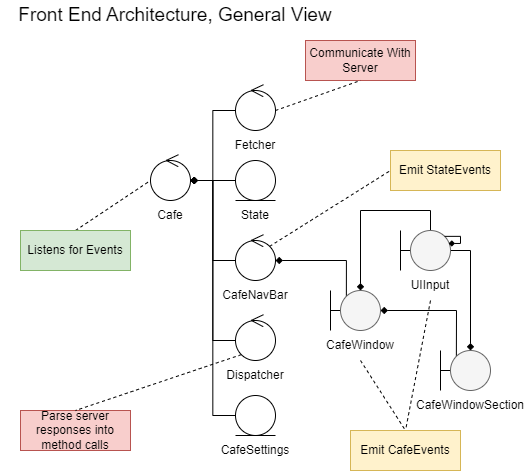

The diagram above was exported from draw.io. Its source (the exported page's mxGraphModel, read from the mxfile embedded in the PNG):
<mxGraphModel dx="691" dy="639" grid="1" gridSize="10" guides="1" tooltips="1" connect="1" arrows="1" fold="1" page="1" pageScale="1" pageWidth="850" pageHeight="1100" math="0" shadow="0">
  <root>
    <mxCell id="0" />
    <mxCell id="1" parent="0" />
    <mxCell id="HYBgNQTE3bM4PDLIilh7-19" value="" style="group" parent="1" vertex="1" connectable="0">
      <mxGeometry x="140" y="170" width="60" height="70" as="geometry" />
    </mxCell>
    <mxCell id="HYBgNQTE3bM4PDLIilh7-15" value="" style="group" parent="HYBgNQTE3bM4PDLIilh7-19" vertex="1" connectable="0">
      <mxGeometry x="10" width="40" height="40" as="geometry" />
    </mxCell>
    <mxCell id="HYBgNQTE3bM4PDLIilh7-16" value="" style="ellipse;whiteSpace=wrap;html=1;aspect=fixed;" parent="HYBgNQTE3bM4PDLIilh7-15" vertex="1">
      <mxGeometry width="40" height="40" as="geometry" />
    </mxCell>
    <mxCell id="HYBgNQTE3bM4PDLIilh7-17" value="" style="endArrow=open;html=1;rounded=0;entryX=0.368;entryY=-0.003;entryDx=0;entryDy=0;entryPerimeter=0;startSize=13;endSize=11;endFill=0;" parent="HYBgNQTE3bM4PDLIilh7-15" target="HYBgNQTE3bM4PDLIilh7-16" edge="1">
      <mxGeometry width="50" height="50" relative="1" as="geometry">
        <mxPoint x="20" as="sourcePoint" />
        <mxPoint x="80" y="-30" as="targetPoint" />
      </mxGeometry>
    </mxCell>
    <mxCell id="HYBgNQTE3bM4PDLIilh7-18" value="Cafe" style="text;html=1;strokeColor=none;fillColor=none;align=center;verticalAlign=middle;whiteSpace=wrap;rounded=0;" parent="HYBgNQTE3bM4PDLIilh7-19" vertex="1">
      <mxGeometry y="40" width="60" height="30" as="geometry" />
    </mxCell>
    <mxCell id="HYBgNQTE3bM4PDLIilh7-63" value="" style="group" parent="1" vertex="1" connectable="0">
      <mxGeometry x="225" y="330" width="60" height="70" as="geometry" />
    </mxCell>
    <mxCell id="HYBgNQTE3bM4PDLIilh7-38" value="" style="group" parent="HYBgNQTE3bM4PDLIilh7-63" vertex="1" connectable="0">
      <mxGeometry x="10" width="40" height="40" as="geometry" />
    </mxCell>
    <mxCell id="HYBgNQTE3bM4PDLIilh7-39" value="" style="ellipse;whiteSpace=wrap;html=1;aspect=fixed;" parent="HYBgNQTE3bM4PDLIilh7-38" vertex="1">
      <mxGeometry width="40" height="40" as="geometry" />
    </mxCell>
    <mxCell id="HYBgNQTE3bM4PDLIilh7-40" value="" style="endArrow=open;html=1;rounded=0;entryX=0.368;entryY=-0.003;entryDx=0;entryDy=0;entryPerimeter=0;startSize=13;endSize=11;endFill=0;" parent="HYBgNQTE3bM4PDLIilh7-38" target="HYBgNQTE3bM4PDLIilh7-39" edge="1">
      <mxGeometry width="50" height="50" relative="1" as="geometry">
        <mxPoint x="20" as="sourcePoint" />
        <mxPoint x="80" y="-30" as="targetPoint" />
      </mxGeometry>
    </mxCell>
    <mxCell id="HYBgNQTE3bM4PDLIilh7-41" value="Dispatcher" style="text;html=1;strokeColor=none;fillColor=none;align=center;verticalAlign=middle;whiteSpace=wrap;rounded=0;" parent="HYBgNQTE3bM4PDLIilh7-63" vertex="1">
      <mxGeometry y="40" width="60" height="30" as="geometry" />
    </mxCell>
    <mxCell id="HYBgNQTE3bM4PDLIilh7-64" value="" style="group" parent="1" vertex="1" connectable="0">
      <mxGeometry x="225" y="250" width="60" height="70" as="geometry" />
    </mxCell>
    <mxCell id="HYBgNQTE3bM4PDLIilh7-30" value="" style="group" parent="HYBgNQTE3bM4PDLIilh7-64" vertex="1" connectable="0">
      <mxGeometry x="10" width="40" height="40" as="geometry" />
    </mxCell>
    <mxCell id="HYBgNQTE3bM4PDLIilh7-31" value="" style="ellipse;whiteSpace=wrap;html=1;aspect=fixed;" parent="HYBgNQTE3bM4PDLIilh7-30" vertex="1">
      <mxGeometry width="40" height="40" as="geometry" />
    </mxCell>
    <mxCell id="HYBgNQTE3bM4PDLIilh7-32" value="" style="endArrow=open;html=1;rounded=0;entryX=0.368;entryY=-0.003;entryDx=0;entryDy=0;entryPerimeter=0;startSize=13;endSize=11;endFill=0;" parent="HYBgNQTE3bM4PDLIilh7-30" target="HYBgNQTE3bM4PDLIilh7-31" edge="1">
      <mxGeometry width="50" height="50" relative="1" as="geometry">
        <mxPoint x="20" as="sourcePoint" />
        <mxPoint x="80" y="-30" as="targetPoint" />
      </mxGeometry>
    </mxCell>
    <mxCell id="HYBgNQTE3bM4PDLIilh7-33" value="CafeNavBar" style="text;html=1;strokeColor=none;fillColor=none;align=center;verticalAlign=middle;whiteSpace=wrap;rounded=0;" parent="HYBgNQTE3bM4PDLIilh7-64" vertex="1">
      <mxGeometry y="40" width="60" height="30" as="geometry" />
    </mxCell>
    <mxCell id="HYBgNQTE3bM4PDLIilh7-65" value="" style="group" parent="1" vertex="1" connectable="0">
      <mxGeometry x="225" y="170" width="60" height="70" as="geometry" />
    </mxCell>
    <mxCell id="HYBgNQTE3bM4PDLIilh7-25" value="State" style="text;html=1;strokeColor=none;fillColor=none;align=center;verticalAlign=middle;whiteSpace=wrap;rounded=0;" parent="HYBgNQTE3bM4PDLIilh7-65" vertex="1">
      <mxGeometry y="40" width="60" height="30" as="geometry" />
    </mxCell>
    <mxCell id="HYBgNQTE3bM4PDLIilh7-26" value="" style="group" parent="HYBgNQTE3bM4PDLIilh7-65" vertex="1" connectable="0">
      <mxGeometry x="10" width="40" height="40" as="geometry" />
    </mxCell>
    <mxCell id="HYBgNQTE3bM4PDLIilh7-27" value="" style="ellipse;whiteSpace=wrap;html=1;aspect=fixed;" parent="HYBgNQTE3bM4PDLIilh7-26" vertex="1">
      <mxGeometry width="40" height="40" as="geometry" />
    </mxCell>
    <mxCell id="HYBgNQTE3bM4PDLIilh7-28" value="" style="endArrow=none;html=1;rounded=0;" parent="HYBgNQTE3bM4PDLIilh7-26" edge="1">
      <mxGeometry width="50" height="50" relative="1" as="geometry">
        <mxPoint y="40" as="sourcePoint" />
        <mxPoint x="40" y="40" as="targetPoint" />
      </mxGeometry>
    </mxCell>
    <mxCell id="HYBgNQTE3bM4PDLIilh7-67" value="" style="group" parent="1" vertex="1" connectable="0">
      <mxGeometry x="225" y="100" width="60" height="70" as="geometry" />
    </mxCell>
    <mxCell id="HYBgNQTE3bM4PDLIilh7-24" value="Fetcher" style="text;html=1;strokeColor=none;fillColor=none;align=center;verticalAlign=middle;whiteSpace=wrap;rounded=0;" parent="HYBgNQTE3bM4PDLIilh7-67" vertex="1">
      <mxGeometry y="40" width="60" height="30" as="geometry" />
    </mxCell>
    <mxCell id="HYBgNQTE3bM4PDLIilh7-66" value="" style="group" parent="HYBgNQTE3bM4PDLIilh7-67" vertex="1" connectable="0">
      <mxGeometry x="10" width="40" height="40" as="geometry" />
    </mxCell>
    <mxCell id="HYBgNQTE3bM4PDLIilh7-22" value="" style="ellipse;whiteSpace=wrap;html=1;aspect=fixed;" parent="HYBgNQTE3bM4PDLIilh7-66" vertex="1">
      <mxGeometry width="40" height="40" as="geometry" />
    </mxCell>
    <mxCell id="HYBgNQTE3bM4PDLIilh7-23" value="" style="endArrow=open;html=1;rounded=0;entryX=0.368;entryY=-0.003;entryDx=0;entryDy=0;entryPerimeter=0;startSize=13;endSize=11;endFill=0;" parent="HYBgNQTE3bM4PDLIilh7-66" target="HYBgNQTE3bM4PDLIilh7-22" edge="1">
      <mxGeometry width="50" height="50" relative="1" as="geometry">
        <mxPoint x="20" as="sourcePoint" />
        <mxPoint x="80" y="-30" as="targetPoint" />
      </mxGeometry>
    </mxCell>
    <mxCell id="HYBgNQTE3bM4PDLIilh7-68" value="" style="group" parent="1" vertex="1" connectable="0">
      <mxGeometry x="225" y="405" width="60" height="70" as="geometry" />
    </mxCell>
    <mxCell id="HYBgNQTE3bM4PDLIilh7-34" value="CafeSettings" style="text;html=1;strokeColor=none;fillColor=none;align=center;verticalAlign=middle;whiteSpace=wrap;rounded=0;" parent="HYBgNQTE3bM4PDLIilh7-68" vertex="1">
      <mxGeometry y="40" width="60" height="30" as="geometry" />
    </mxCell>
    <mxCell id="HYBgNQTE3bM4PDLIilh7-35" value="" style="group" parent="HYBgNQTE3bM4PDLIilh7-68" vertex="1" connectable="0">
      <mxGeometry x="10" width="40" height="40" as="geometry" />
    </mxCell>
    <mxCell id="HYBgNQTE3bM4PDLIilh7-36" value="" style="ellipse;whiteSpace=wrap;html=1;aspect=fixed;" parent="HYBgNQTE3bM4PDLIilh7-35" vertex="1">
      <mxGeometry width="40" height="40" as="geometry" />
    </mxCell>
    <mxCell id="HYBgNQTE3bM4PDLIilh7-37" value="" style="endArrow=none;html=1;rounded=0;" parent="HYBgNQTE3bM4PDLIilh7-35" edge="1">
      <mxGeometry width="50" height="50" relative="1" as="geometry">
        <mxPoint y="40" as="sourcePoint" />
        <mxPoint x="40" y="40" as="targetPoint" />
      </mxGeometry>
    </mxCell>
    <mxCell id="HYBgNQTE3bM4PDLIilh7-80" style="edgeStyle=elbowEdgeStyle;rounded=0;orthogonalLoop=1;jettySize=auto;html=1;exitX=0;exitY=0.5;exitDx=0;exitDy=0;entryX=1;entryY=0.5;entryDx=0;entryDy=0;endArrow=diamond;endFill=1;startSize=13;endSize=5;" parent="1" source="HYBgNQTE3bM4PDLIilh7-22" target="HYBgNQTE3bM4PDLIilh7-16" edge="1">
      <mxGeometry relative="1" as="geometry" />
    </mxCell>
    <mxCell id="HYBgNQTE3bM4PDLIilh7-81" style="edgeStyle=elbowEdgeStyle;rounded=0;orthogonalLoop=1;jettySize=auto;html=1;exitX=0;exitY=0.5;exitDx=0;exitDy=0;entryX=1;entryY=0.5;entryDx=0;entryDy=0;endArrow=diamond;endFill=1;startSize=13;endSize=5;" parent="1" source="HYBgNQTE3bM4PDLIilh7-27" target="HYBgNQTE3bM4PDLIilh7-16" edge="1">
      <mxGeometry relative="1" as="geometry" />
    </mxCell>
    <mxCell id="HYBgNQTE3bM4PDLIilh7-82" style="edgeStyle=elbowEdgeStyle;rounded=0;orthogonalLoop=1;jettySize=auto;html=1;exitX=0;exitY=0.5;exitDx=0;exitDy=0;entryX=1;entryY=0.5;entryDx=0;entryDy=0;endArrow=diamond;endFill=1;startSize=13;endSize=5;" parent="1" source="HYBgNQTE3bM4PDLIilh7-31" target="HYBgNQTE3bM4PDLIilh7-16" edge="1">
      <mxGeometry relative="1" as="geometry" />
    </mxCell>
    <mxCell id="HYBgNQTE3bM4PDLIilh7-83" style="edgeStyle=elbowEdgeStyle;rounded=0;orthogonalLoop=1;jettySize=auto;html=1;exitX=0;exitY=0.5;exitDx=0;exitDy=0;entryX=1;entryY=0.5;entryDx=0;entryDy=0;endArrow=diamond;endFill=1;startSize=13;endSize=5;" parent="1" source="HYBgNQTE3bM4PDLIilh7-39" target="HYBgNQTE3bM4PDLIilh7-16" edge="1">
      <mxGeometry relative="1" as="geometry" />
    </mxCell>
    <mxCell id="HYBgNQTE3bM4PDLIilh7-84" style="edgeStyle=elbowEdgeStyle;rounded=0;orthogonalLoop=1;jettySize=auto;html=1;exitX=0;exitY=0.5;exitDx=0;exitDy=0;endArrow=diamond;endFill=1;startSize=13;endSize=5;" parent="1" source="HYBgNQTE3bM4PDLIilh7-36" edge="1">
      <mxGeometry relative="1" as="geometry">
        <mxPoint x="190" y="190" as="targetPoint" />
      </mxGeometry>
    </mxCell>
    <mxCell id="HYBgNQTE3bM4PDLIilh7-85" style="edgeStyle=orthogonalEdgeStyle;rounded=0;orthogonalLoop=1;jettySize=auto;html=1;exitX=1;exitY=0.5;exitDx=0;exitDy=0;entryX=0.5;entryY=0;entryDx=0;entryDy=0;endArrow=diamond;endFill=1;startSize=13;endSize=5;elbow=vertical;" parent="1" source="HYBgNQTE3bM4PDLIilh7-56" target="HYBgNQTE3bM4PDLIilh7-50" edge="1">
      <mxGeometry relative="1" as="geometry" />
    </mxCell>
    <mxCell id="HYBgNQTE3bM4PDLIilh7-86" style="edgeStyle=orthogonalEdgeStyle;rounded=0;orthogonalLoop=1;jettySize=auto;html=1;exitX=0.5;exitY=0;exitDx=0;exitDy=0;entryX=0.5;entryY=0;entryDx=0;entryDy=0;endArrow=diamond;endFill=1;startSize=13;endSize=5;elbow=vertical;" parent="1" source="HYBgNQTE3bM4PDLIilh7-56" target="HYBgNQTE3bM4PDLIilh7-44" edge="1">
      <mxGeometry relative="1" as="geometry" />
    </mxCell>
    <mxCell id="HYBgNQTE3bM4PDLIilh7-88" style="edgeStyle=elbowEdgeStyle;rounded=0;orthogonalLoop=1;jettySize=auto;html=1;exitX=0;exitY=0;exitDx=0;exitDy=0;entryX=1;entryY=0.5;entryDx=0;entryDy=0;endArrow=diamond;endFill=1;startSize=13;endSize=5;" parent="1" source="HYBgNQTE3bM4PDLIilh7-50" target="HYBgNQTE3bM4PDLIilh7-44" edge="1">
      <mxGeometry relative="1" as="geometry">
        <Array as="points">
          <mxPoint x="456" y="340" />
        </Array>
      </mxGeometry>
    </mxCell>
    <mxCell id="HYBgNQTE3bM4PDLIilh7-89" style="edgeStyle=orthogonalEdgeStyle;rounded=0;orthogonalLoop=1;jettySize=auto;html=1;exitX=0;exitY=0;exitDx=0;exitDy=0;entryX=1;entryY=0.5;entryDx=0;entryDy=0;endArrow=diamond;endFill=1;startSize=13;endSize=5;elbow=vertical;" parent="1" source="HYBgNQTE3bM4PDLIilh7-44" target="HYBgNQTE3bM4PDLIilh7-31" edge="1">
      <mxGeometry relative="1" as="geometry">
        <Array as="points">
          <mxPoint x="346" y="270" />
        </Array>
      </mxGeometry>
    </mxCell>
    <mxCell id="HYBgNQTE3bM4PDLIilh7-95" style="edgeStyle=none;rounded=0;orthogonalLoop=1;jettySize=auto;html=1;exitX=0.5;exitY=1;exitDx=0;exitDy=0;entryX=0.5;entryY=0;entryDx=0;entryDy=0;dashed=1;strokeColor=#000000;endArrow=none;endFill=0;startSize=13;endSize=5;" parent="1" source="HYBgNQTE3bM4PDLIilh7-59" target="HYBgNQTE3bM4PDLIilh7-90" edge="1">
      <mxGeometry relative="1" as="geometry" />
    </mxCell>
    <mxCell id="HYBgNQTE3bM4PDLIilh7-59" value="UIInput" style="text;html=1;strokeColor=none;fillColor=none;align=center;verticalAlign=middle;whiteSpace=wrap;rounded=0;" parent="1" vertex="1">
      <mxGeometry x="400" y="280" width="60" height="30" as="geometry" />
    </mxCell>
    <mxCell id="HYBgNQTE3bM4PDLIilh7-57" value="" style="endArrow=none;html=1;rounded=0;startSize=13;endSize=11;exitX=0;exitY=0.5;exitDx=0;exitDy=0;" parent="1" source="HYBgNQTE3bM4PDLIilh7-56" edge="1">
      <mxGeometry width="50" height="50" relative="1" as="geometry">
        <mxPoint x="420" y="260" as="sourcePoint" />
        <mxPoint x="400" y="260" as="targetPoint" />
      </mxGeometry>
    </mxCell>
    <mxCell id="HYBgNQTE3bM4PDLIilh7-58" value="" style="endArrow=none;html=1;rounded=0;startSize=13;endSize=11;" parent="1" edge="1">
      <mxGeometry width="50" height="50" relative="1" as="geometry">
        <mxPoint x="400" y="280" as="sourcePoint" />
        <mxPoint x="400" y="240" as="targetPoint" />
      </mxGeometry>
    </mxCell>
    <mxCell id="HYBgNQTE3bM4PDLIilh7-56" value="" style="ellipse;whiteSpace=wrap;html=1;aspect=fixed;fillColor=#f5f5f5;fontColor=#333333;strokeColor=#666666;" parent="1" vertex="1">
      <mxGeometry x="410" y="240" width="40" height="40" as="geometry" />
    </mxCell>
    <mxCell id="HYBgNQTE3bM4PDLIilh7-53" value="CafeWindowSection" style="text;html=1;strokeColor=none;fillColor=none;align=center;verticalAlign=middle;whiteSpace=wrap;rounded=0;" parent="1" vertex="1">
      <mxGeometry x="440" y="400" width="60" height="30" as="geometry" />
    </mxCell>
    <mxCell id="HYBgNQTE3bM4PDLIilh7-51" value="" style="endArrow=none;html=1;rounded=0;startSize=13;endSize=11;exitX=0;exitY=0.5;exitDx=0;exitDy=0;" parent="1" source="HYBgNQTE3bM4PDLIilh7-50" edge="1">
      <mxGeometry width="50" height="50" relative="1" as="geometry">
        <mxPoint x="460" y="380" as="sourcePoint" />
        <mxPoint x="440" y="380" as="targetPoint" />
      </mxGeometry>
    </mxCell>
    <mxCell id="HYBgNQTE3bM4PDLIilh7-52" value="" style="endArrow=none;html=1;rounded=0;startSize=13;endSize=11;" parent="1" edge="1">
      <mxGeometry width="50" height="50" relative="1" as="geometry">
        <mxPoint x="440" y="400" as="sourcePoint" />
        <mxPoint x="440" y="360" as="targetPoint" />
      </mxGeometry>
    </mxCell>
    <mxCell id="HYBgNQTE3bM4PDLIilh7-50" value="" style="ellipse;whiteSpace=wrap;html=1;aspect=fixed;fillColor=#f5f5f5;fontColor=#333333;strokeColor=#666666;" parent="1" vertex="1">
      <mxGeometry x="450" y="360" width="40" height="40" as="geometry" />
    </mxCell>
    <mxCell id="HYBgNQTE3bM4PDLIilh7-93" style="edgeStyle=none;rounded=0;orthogonalLoop=1;jettySize=auto;html=1;exitX=0.5;exitY=1;exitDx=0;exitDy=0;entryX=0.5;entryY=0;entryDx=0;entryDy=0;dashed=1;strokeColor=#000000;endArrow=none;endFill=0;startSize=13;endSize=5;" parent="1" source="HYBgNQTE3bM4PDLIilh7-47" target="HYBgNQTE3bM4PDLIilh7-90" edge="1">
      <mxGeometry relative="1" as="geometry" />
    </mxCell>
    <mxCell id="HYBgNQTE3bM4PDLIilh7-47" value="CafeWindow" style="text;html=1;strokeColor=none;fillColor=none;align=center;verticalAlign=middle;whiteSpace=wrap;rounded=0;" parent="1" vertex="1">
      <mxGeometry x="330" y="340" width="60" height="30" as="geometry" />
    </mxCell>
    <mxCell id="HYBgNQTE3bM4PDLIilh7-45" value="" style="endArrow=none;html=1;rounded=0;startSize=13;endSize=11;exitX=0;exitY=0.5;exitDx=0;exitDy=0;" parent="1" source="HYBgNQTE3bM4PDLIilh7-44" edge="1">
      <mxGeometry width="50" height="50" relative="1" as="geometry">
        <mxPoint x="350" y="320" as="sourcePoint" />
        <mxPoint x="330" y="320" as="targetPoint" />
      </mxGeometry>
    </mxCell>
    <mxCell id="HYBgNQTE3bM4PDLIilh7-46" value="" style="endArrow=none;html=1;rounded=0;startSize=13;endSize=11;" parent="1" edge="1">
      <mxGeometry width="50" height="50" relative="1" as="geometry">
        <mxPoint x="330" y="340" as="sourcePoint" />
        <mxPoint x="330" y="300" as="targetPoint" />
      </mxGeometry>
    </mxCell>
    <mxCell id="HYBgNQTE3bM4PDLIilh7-44" value="" style="ellipse;whiteSpace=wrap;html=1;aspect=fixed;fillColor=#f5f5f5;fontColor=#333333;strokeColor=#666666;" parent="1" vertex="1">
      <mxGeometry x="340" y="300" width="40" height="40" as="geometry" />
    </mxCell>
    <mxCell id="HYBgNQTE3bM4PDLIilh7-90" value="Emit CafeEvents" style="rounded=0;whiteSpace=wrap;html=1;fillColor=#fff2cc;strokeColor=#d6b656;" parent="1" vertex="1">
      <mxGeometry x="350" y="440" width="110" height="40" as="geometry" />
    </mxCell>
    <mxCell id="HYBgNQTE3bM4PDLIilh7-97" value="Emit StateEvents" style="rounded=0;whiteSpace=wrap;html=1;fillColor=#fff2cc;strokeColor=#d6b656;" parent="1" vertex="1">
      <mxGeometry x="390" y="160" width="110" height="40" as="geometry" />
    </mxCell>
    <mxCell id="HYBgNQTE3bM4PDLIilh7-98" style="edgeStyle=none;rounded=0;orthogonalLoop=1;jettySize=auto;html=1;exitX=1;exitY=0;exitDx=0;exitDy=0;entryX=0;entryY=0.5;entryDx=0;entryDy=0;dashed=1;strokeColor=#000000;endArrow=none;endFill=0;startSize=13;endSize=5;" parent="1" source="HYBgNQTE3bM4PDLIilh7-31" target="HYBgNQTE3bM4PDLIilh7-97" edge="1">
      <mxGeometry relative="1" as="geometry" />
    </mxCell>
    <mxCell id="HYBgNQTE3bM4PDLIilh7-100" style="edgeStyle=none;rounded=0;orthogonalLoop=1;jettySize=auto;html=1;exitX=0.5;exitY=0;exitDx=0;exitDy=0;entryX=0;entryY=0.5;entryDx=0;entryDy=0;dashed=1;strokeColor=#000000;endArrow=none;endFill=0;startSize=13;endSize=5;" parent="1" source="HYBgNQTE3bM4PDLIilh7-99" target="HYBgNQTE3bM4PDLIilh7-16" edge="1">
      <mxGeometry relative="1" as="geometry" />
    </mxCell>
    <mxCell id="HYBgNQTE3bM4PDLIilh7-99" value="Listens for Events" style="rounded=0;whiteSpace=wrap;html=1;fillColor=#d5e8d4;strokeColor=#82b366;" parent="1" vertex="1">
      <mxGeometry x="20" y="240" width="110" height="40" as="geometry" />
    </mxCell>
    <mxCell id="HYBgNQTE3bM4PDLIilh7-101" style="edgeStyle=none;rounded=0;orthogonalLoop=1;jettySize=auto;html=1;exitX=0.5;exitY=1;exitDx=0;exitDy=0;dashed=1;strokeColor=#000000;endArrow=none;endFill=0;startSize=13;endSize=5;" parent="1" source="HYBgNQTE3bM4PDLIilh7-99" target="HYBgNQTE3bM4PDLIilh7-99" edge="1">
      <mxGeometry relative="1" as="geometry" />
    </mxCell>
    <mxCell id="HYBgNQTE3bM4PDLIilh7-102" value="Communicate With Server" style="rounded=0;whiteSpace=wrap;html=1;fillColor=#f8cecc;strokeColor=#b85450;" parent="1" vertex="1">
      <mxGeometry x="305" y="50" width="110" height="40" as="geometry" />
    </mxCell>
    <mxCell id="HYBgNQTE3bM4PDLIilh7-103" style="edgeStyle=none;rounded=0;orthogonalLoop=1;jettySize=auto;html=1;exitX=1;exitY=0.5;exitDx=0;exitDy=0;entryX=0.5;entryY=1;entryDx=0;entryDy=0;dashed=1;strokeColor=#000000;endArrow=none;endFill=0;startSize=13;endSize=5;" parent="1" source="HYBgNQTE3bM4PDLIilh7-22" target="HYBgNQTE3bM4PDLIilh7-102" edge="1">
      <mxGeometry relative="1" as="geometry" />
    </mxCell>
    <mxCell id="HYBgNQTE3bM4PDLIilh7-104" value="Parse server responses into method calls" style="rounded=0;whiteSpace=wrap;html=1;fillColor=#f8cecc;strokeColor=#b85450;" parent="1" vertex="1">
      <mxGeometry x="20" y="420" width="110" height="40" as="geometry" />
    </mxCell>
    <mxCell id="HYBgNQTE3bM4PDLIilh7-105" style="edgeStyle=none;rounded=0;orthogonalLoop=1;jettySize=auto;html=1;exitX=0;exitY=1;exitDx=0;exitDy=0;entryX=0.5;entryY=0;entryDx=0;entryDy=0;dashed=1;strokeColor=#000000;endArrow=none;endFill=0;startSize=13;endSize=5;" parent="1" source="HYBgNQTE3bM4PDLIilh7-39" target="HYBgNQTE3bM4PDLIilh7-104" edge="1">
      <mxGeometry relative="1" as="geometry" />
    </mxCell>
    <mxCell id="HYBgNQTE3bM4PDLIilh7-106" value="&lt;font style=&quot;font-size: 19px;&quot;&gt;Front End Architecture, General View&lt;/font&gt;" style="text;html=1;strokeColor=none;fillColor=none;align=center;verticalAlign=middle;whiteSpace=wrap;rounded=0;" parent="1" vertex="1">
      <mxGeometry y="10" width="350" height="30" as="geometry" />
    </mxCell>
    <mxCell id="xOfZ8N5fLjY4Otz5EfF3-1" style="edgeStyle=elbowEdgeStyle;rounded=0;orthogonalLoop=1;jettySize=auto;html=1;exitX=1;exitY=0;exitDx=0;exitDy=0;endArrow=diamond;endFill=1;strokeWidth=1;endSize=4;elbow=vertical;entryX=0.951;entryY=0.324;entryDx=0;entryDy=0;entryPerimeter=0;" edge="1" parent="1" source="HYBgNQTE3bM4PDLIilh7-56" target="HYBgNQTE3bM4PDLIilh7-56">
      <mxGeometry relative="1" as="geometry">
        <mxPoint x="460" y="240" as="targetPoint" />
        <Array as="points">
          <mxPoint x="460" y="210" />
          <mxPoint x="460" y="210" />
        </Array>
      </mxGeometry>
    </mxCell>
  </root>
</mxGraphModel>